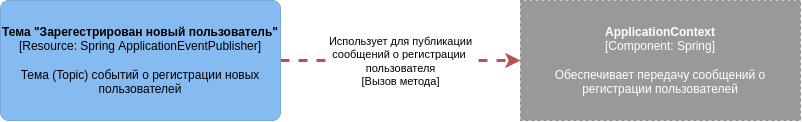

The diagram above was exported from draw.io. Its source (the exported page's mxGraphModel, read from the mxfile embedded in the PNG):
<mxGraphModel dx="2545" dy="2677" grid="1" gridSize="10" guides="1" tooltips="1" connect="1" arrows="1" fold="1" page="1" pageScale="1" pageWidth="850" pageHeight="1100" math="0" shadow="0">
  <root>
    <mxCell id="0" />
    <mxCell id="1" parent="0" />
    <mxCell id="2" style="edgeStyle=orthogonalEdgeStyle;orthogonalLoop=1;jettySize=auto;html=1;startArrow=none;startFill=0;endArrow=classic;endFill=1;strokeColor=#B85450;strokeWidth=3;dashed=1;fillColor=#f8cecc;" edge="1" source="4" target="5" parent="1">
      <mxGeometry relative="1" as="geometry">
        <Array as="points">
          <mxPoint x="800" y="1460" />
        </Array>
      </mxGeometry>
    </mxCell>
    <mxCell id="3" value="Использует для публикации&lt;br&gt;сообщений о регистрации &lt;br&gt;пользователя&lt;br&gt;[Вызов метода]" style="edgeLabel;html=1;align=center;verticalAlign=middle;resizable=0;points=[];" vertex="1" connectable="0" parent="2">
      <mxGeometry x="-0.7666" y="2" relative="1" as="geometry">
        <mxPoint x="92" y="2" as="offset" />
      </mxGeometry>
    </mxCell>
    <object label="&lt;b&gt;Тема &quot;Зарегестрирован новый пользователь&quot;&lt;/b&gt;&lt;br&gt;[Resource: Spring ApplicationEventPublisher]&lt;br&gt;&lt;br&gt;Тема (Topic) событий о регистрации новых пользователей" placeholders="1" c4Name="name" c4Type="Component" c4Technology="technology" c4Description="Description" id="4">
      <mxCell style="rounded=1;whiteSpace=wrap;html=1;labelBackgroundColor=none;fillColor=#85bbf0;fontColor=#000000;align=center;arcSize=7;strokeColor=#78a8d8;" vertex="1" parent="1">
        <mxGeometry x="280" y="1400" width="280" height="120" as="geometry" />
        <C4Component as="c4" />
      </mxCell>
    </object>
    <object label="&lt;b&gt;ApplicationContext&lt;/b&gt;&lt;br&gt;&lt;div&gt;[Component: Spring&lt;span&gt;]&lt;/span&gt;&lt;/div&gt;&lt;div&gt;&lt;br&gt;&lt;/div&gt;&lt;div&gt;Обеспечивает передачу сообщений о регистрации пользователей&lt;/div&gt;" placeholders="1" c4Name="name" c4Type="Component" c4Technology="technology" c4Description="Description" id="5">
      <mxCell style="rounded=0;whiteSpace=wrap;html=1;labelBackgroundColor=none;fillColor=#999999;fontColor=#ffffff;align=center;arcSize=7;strokeColor=#8a8a8a;shadow=0;glass=0;dashed=1;sketch=0;" vertex="1" parent="1">
        <mxGeometry x="800" y="1400" width="280" height="120" as="geometry" />
        <C4Component as="c4" />
      </mxCell>
    </object>
  </root>
</mxGraphModel>